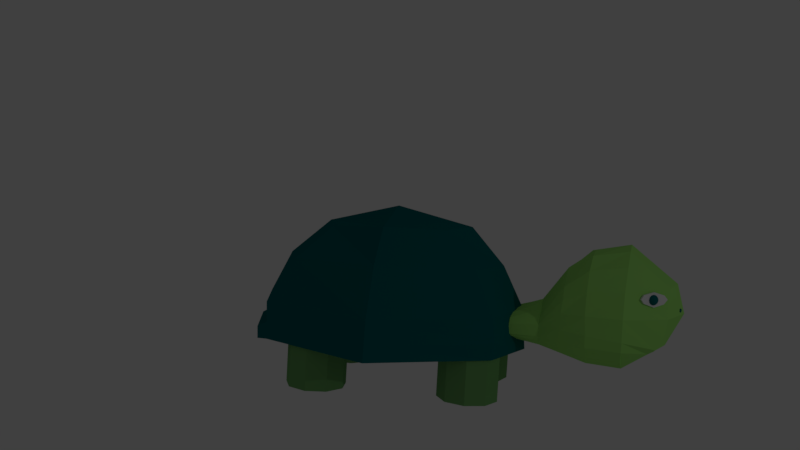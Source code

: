 # Source: Turtle.blend  (saved by Blender 2.79.0; exported with 4.5.12 LTS)
import bpy
from mathutils import Matrix  # noqa: F401  (used for matrix-valued properties, if any)

bpy.ops.wm.read_factory_settings(use_empty=True)
scene = bpy.context.scene
scene.name = 'Scene'

# ---- collections
col_collection_1 = bpy.data.collections.new('Collection 1'); scene.collection.children.link(col_collection_1)

# ---- materials (node trees are filled in below, after node groups)
mat_carapa_a = bpy.data.materials.new('Carapaça')
mat_carapa_a.alpha_threshold = 0.0
mat_carapa_a.use_transparent_shadow = False
mat_carapa_a.diffuse_color = (0.0, 0.1396, 0.1473, 1.0)
mat_carapa_a.roughness = 0.5
mat_tartaruga = bpy.data.materials.new('tartaruga')
mat_tartaruga.alpha_threshold = 0.0
mat_tartaruga.use_transparent_shadow = False
mat_tartaruga.diffuse_color = (0.3612, 0.8, 0.176, 1.0)
mat_tartaruga.roughness = 0.5
mat_olhos = bpy.data.materials.new('olhos')
mat_olhos.alpha_threshold = 0.0
mat_olhos.use_transparent_shadow = False
mat_olhos.roughness = 0.5
mat_olhos.specular_intensity = 1.0
mat_tartaruga_1 = bpy.data.materials.new('Tartaruga')
mat_tartaruga_1.alpha_threshold = 0.0
mat_tartaruga_1.use_transparent_shadow = False
mat_tartaruga_1.diffuse_color = (0.1714, 0.4125, 0.1356, 1.0)
mat_tartaruga_1.roughness = 0.5

# ---- material node trees

# ---- world
world_world = bpy.data.worlds.new('World'); scene.world = world_world
world_world.color = (0.05088, 0.05088, 0.05088)
world_world.use_sun_shadow = False
world_world.sun_shadow_jitter_overblur = 0.0
world_world.cycles.sampling_method = 'MANUAL'

# ---- cameras
cam_camera = bpy.data.cameras.new('Camera')
cam_camera.clip_end = 100.0
cam_camera.lens = 35.0
cam_camera.sensor_width = 32.0
cam_camera.sensor_height = 18.0
cam_camera.ortho_scale = 7.314
cam_camera.dof.focus_distance = 0.0
cam_camera.dof.aperture_fstop = 128.0

# ---- lights
light_lamp = bpy.data.lights.new('Lamp', 'POINT')
light_lamp.transmission_factor = 0.0
light_lamp.cutoff_distance = 30.0
light_lamp.energy = 100.0
light_lamp.shadow_buffer_clip_start = 1.001
light_lamp.shadow_soft_size = 0.1
light_lamp.shadow_maximum_resolution = 0.006
light_lamp.use_absolute_resolution = True

# ---- meshes
me_plane_004 = bpy.data.meshes.new('Plane.004')
me_plane_004.from_pydata([(-0.8372, -0.6419, -0.0696), (0.7683, -0.8433, -0.02338), (-0.8205, 0.7371, 0.05838), (0.8451, 0.4725, 0.0854), (-0.9977, -0.005261, 0.02741), (1.02, -0.07894, 0.01762), (-0.01621, -0.9963, -0.03292), (0.05095, 0.996, 0.1035), (0.02084, -0.0421, 0.04234), (7.526, -0.6936, -2.873), (8.539, -0.8949, -4.119), (7.638, 0.6855, -2.808), (8.672, 0.4208, -4.114), (7.506, -0.0569, -2.686), (8.725, -0.1306, -4.294), (8.055, -1.048, -3.502), (8.204, 0.9444, -3.473), (8.137, -0.09374, -3.486)], [], [(8, 5, 3, 7), (6, 1, 5, 8), (0, 6, 8, 4), (4, 8, 7, 2), (17, 14, 12, 16), (15, 10, 14, 17), (9, 15, 17, 13), (13, 17, 16, 11)])
me_plane_004.materials.append(mat_carapa_a)
me_plane_004.materials.append(mat_tartaruga)
me_plane_004.materials.append(mat_olhos)
me_plane_004.use_remesh_preserve_volume = False
me_plane_004.use_remesh_preserve_attributes = False
me_plane_004.use_mirror_vertex_groups = False
me_plane_004.update()
me_cylinder_001 = bpy.data.meshes.new('Cylinder.001')
me_cylinder_001.from_pydata([(-0.3724, 1.036, -0.4682), (-0.3754, 1.059, 0.4015), (-0.0703, 0.9263, -0.4643), (-0.07328, 0.9493, 0.4054), (0.09036, 0.6479, -0.4564), (0.08738, 0.671, 0.4133), (0.03443, 0.3314, -0.4482), (0.03145, 0.3545, 0.4215), (-0.2119, 0.1249, -0.4436), (-0.2149, 0.1479, 0.4261), (-0.5334, 0.125, -0.4447), (-0.5364, 0.148, 0.425), (-0.7796, 0.3316, -0.451), (-0.7826, 0.3546, 0.4187), (-0.8354, 0.6481, -0.4595), (-0.8383, 0.6712, 0.4101), (-0.6745, 0.9264, -0.4664), (-0.6775, 0.9495, 0.4033), (0.1929, -1.251, -0.3981), (0.1908, -1.222, 0.4715), (0.4814, -1.393, -0.3926), (0.4793, -1.364, 0.4769), (0.6111, -1.687, -0.3825), (0.609, -1.658, 0.487), (0.5214, -1.995, -0.3725), (0.5193, -1.966, 0.497), (0.2542, -2.174, -0.3672), (0.2521, -2.145, 0.5024), (-0.06543, -2.139, -0.3691), (-0.0675, -2.111, 0.5004), (-0.2879, -1.908, -0.3773), (-0.29, -1.879, 0.4922), (-0.3092, -1.587, -0.3881), (-0.3113, -1.558, 0.4814), (-0.1193, -1.328, -0.3962), (-0.1214, -1.299, 0.4733), (-2.144, 0.7106, 0.3922), (-2.145, 0.6834, -0.4774), (-2.258, 0.41, 0.4016), (-2.258, 0.3828, -0.468), (-2.152, 0.1067, 0.4111), (-2.152, 0.0795, -0.4585), (-1.876, -0.05738, 0.4162), (-1.876, -0.08461, -0.4534), (-1.558, -0.005513, 0.4144), (-1.559, -0.03275, -0.4551), (-1.349, 0.2381, 0.4067), (-1.349, 0.2108, -0.4628), (-1.345, 0.5594, 0.3967), (-1.345, 0.5321, -0.4729), (-1.548, 0.8081, 0.389), (-1.548, 0.7809, -0.4806), (-1.864, 0.8678, 0.3872), (-1.864, 0.8406, -0.4824), (-1.863, -1.507, 0.4569), (-1.855, -1.528, -0.4128), (-2.105, -1.718, 0.4599), (-2.098, -1.738, -0.4098), (-2.156, -2.035, 0.4671), (-2.148, -2.056, -0.4027), (-1.99, -2.311, 0.4751), (-1.983, -2.331, -0.3947), (-1.686, -2.415, 0.4802), (-1.679, -2.436, -0.3896), (-1.386, -2.3, 0.48), (-1.379, -2.321, -0.3898), (-1.23, -2.019, 0.4746), (-1.223, -2.04, -0.3952), (-1.291, -1.704, 0.4665), (-1.284, -1.725, -0.4032), (-1.541, -1.501, 0.4595), (-1.534, -1.522, -0.4102)], [], [(0, 1, 3, 2), (2, 3, 5, 4), (4, 5, 7, 6), (6, 7, 9, 8), (8, 9, 11, 10), (10, 11, 13, 12), (12, 13, 15, 14), (3, 1, 17, 15, 13, 11, 9, 7, 5), (14, 15, 17, 16), (16, 17, 1, 0), (0, 2, 4, 6, 8, 10, 12, 14, 16), (18, 19, 21, 20), (20, 21, 23, 22), (22, 23, 25, 24), (24, 25, 27, 26), (26, 27, 29, 28), (28, 29, 31, 30), (30, 31, 33, 32), (21, 19, 35, 33, 31, 29, 27, 25, 23), (32, 33, 35, 34), (34, 35, 19, 18), (18, 20, 22, 24, 26, 28, 30, 32, 34), (71, 70, 68, 69), (53, 51, 49, 47, 45, 43, 41, 39, 37), (37, 36, 52, 53), (39, 38, 36, 37), (41, 40, 38, 39), (43, 42, 40, 41), (45, 44, 42, 43), (47, 46, 44, 45), (49, 48, 46, 47), (51, 50, 48, 49), (53, 52, 50, 51), (71, 69, 67, 65, 63, 61, 59, 57, 55), (55, 54, 70, 71), (57, 56, 54, 55), (59, 58, 56, 57), (61, 60, 58, 59), (63, 62, 60, 61), (65, 64, 62, 63), (67, 66, 64, 65), (69, 68, 66, 67)])
me_cylinder_001.materials.append(mat_tartaruga_1)
me_cylinder_001.materials.append(mat_carapa_a)
me_cylinder_001.use_remesh_preserve_volume = False
me_cylinder_001.use_remesh_preserve_attributes = False
me_cylinder_001.use_mirror_vertex_groups = False
me_cylinder_001.update()
me_plane_002 = bpy.data.meshes.new('Plane.002')
me_plane_002.from_pydata([(11.0, -4.053, -10.37), (11.93, -4.009, -11.95), (11.03, -3.331, -10.35), (11.97, -3.327, -11.93), (10.85, -3.672, -10.08), (12.08, -3.668, -12.17), (11.45, -4.319, -11.17), (11.51, -3.082, -11.13), (11.48, -3.67, -11.15), (17.94, -4.017, -11.7), (18.84, -3.973, -10.1), (17.9, -3.294, -11.69), (18.8, -3.291, -10.08), (17.76, -3.636, -11.98), (18.95, -3.631, -9.863), (18.4, -4.283, -10.91), (18.34, -3.046, -10.88), (18.37, -3.633, -10.89)], [], [(8, 5, 3, 7), (6, 1, 5, 8), (0, 6, 8, 4), (4, 8, 7, 2), (17, 14, 12, 16), (15, 10, 14, 17), (9, 15, 17, 13), (13, 17, 16, 11)])
me_plane_002.materials.append(mat_olhos)
me_plane_002.use_remesh_preserve_volume = False
me_plane_002.use_remesh_preserve_attributes = False
me_plane_002.use_mirror_vertex_groups = False
me_plane_002.update()
me_sphere_001 = bpy.data.meshes.new('Sphere.001')
me_sphere_001.from_pydata([(-7.765e-09, 2.826e-09, 0.08), (0.01759, 0.02096, 0.07518), (0.03305, 0.03939, 0.06128), (0.04453, 0.05307, 0.04), (0.05064, 0.06035, 0.01389), (0.05064, 0.06035, -0.01389), (0.04453, 0.05307, -0.04), (0.03305, 0.03939, -0.06128), (0.01759, 0.02096, -0.07518), (0.02695, 0.004751, 0.07518), (0.05064, 0.00893, 0.06128), (0.06823, 0.01203, 0.04), (0.07759, 0.01368, 0.01389), (0.07759, 0.01368, -0.01389), (0.06823, 0.01203, -0.04), (0.05064, 0.00893, -0.06128), (0.02695, 0.004751, -0.07518), (0.0237, -0.01368, 0.07518), (0.04453, -0.02571, 0.06128), (0.06, -0.03464, 0.04), (0.06823, -0.03939, 0.01389), (0.06823, -0.03939, -0.01389), (0.06, -0.03464, -0.04), (0.04453, -0.02571, -0.06128), (0.0237, -0.01368, -0.07518), (0.009358, -0.02571, 0.07518), (0.01759, -0.04832, 0.06128), (0.0237, -0.0651, 0.04), (0.02695, -0.07403, 0.01389), (0.02695, -0.07403, -0.01389), (0.0237, -0.0651, -0.04), (0.01759, -0.04832, -0.06128), (0.009358, -0.02571, -0.07518), (0.0, 1.208e-08, -0.08), (-0.009358, -0.02571, 0.07518), (-0.01759, -0.04832, 0.06128), (-0.0237, -0.0651, 0.04), (-0.02695, -0.07403, 0.01389), (-0.02695, -0.07403, -0.01389), (-0.0237, -0.0651, -0.04), (-0.01759, -0.04832, -0.06128), (-0.009358, -0.02571, -0.07518), (-0.0237, -0.01368, 0.07518), (-0.04453, -0.02571, 0.06128), (-0.06, -0.03464, 0.04), (-0.06823, -0.03939, 0.01389), (-0.06823, -0.03939, -0.01389), (-0.06, -0.03464, -0.04), (-0.04453, -0.02571, -0.06128), (-0.0237, -0.01368, -0.07518), (-0.02695, 0.004751, 0.07518), (-0.05064, 0.00893, 0.06128), (-0.06823, 0.01203, 0.04), (-0.07759, 0.01368, 0.01389), (-0.07759, 0.01368, -0.01389), (-0.06823, 0.01203, -0.04), (-0.05064, 0.00893, -0.06128), (-0.02695, 0.004751, -0.07518), (-0.01759, 0.02096, 0.07518), (-0.03305, 0.03939, 0.06128), (-0.04453, 0.05307, 0.04), (-0.05064, 0.06035, 0.01389), (-0.05064, 0.06035, -0.01389), (-0.04453, 0.05307, -0.04), (-0.03305, 0.03939, -0.06128), (-0.01759, 0.02096, -0.07518), (-5.902e-09, 0.02736, 0.07518), (-1.335e-08, 0.05142, 0.06128), (-1.149e-08, 0.06928, 0.04), (-1.522e-08, 0.07878, 0.01389), (-1.522e-08, 0.07878, -0.01389), (-1.149e-08, 0.06928, -0.04), (-1.335e-08, 0.05142, -0.06128), (-7.765e-09, 0.02736, -0.07518), (-1.276, 0.06289, 0.07924), (-1.259, 0.08385, 0.07442), (-1.243, 0.1023, 0.06053), (-1.232, 0.116, 0.03924), (-1.226, 0.1232, 0.01314), (-1.226, 0.1232, -0.01465), (-1.232, 0.116, -0.04076), (-1.243, 0.1023, -0.06204), (-1.259, 0.08385, -0.07593), (-1.249, 0.06764, 0.07442), (-1.226, 0.07182, 0.06053), (-1.208, 0.07492, 0.03924), (-1.199, 0.07657, 0.01314), (-1.199, 0.07657, -0.01465), (-1.208, 0.07492, -0.04076), (-1.226, 0.07182, -0.06204), (-1.249, 0.06764, -0.07593), (-1.253, 0.04921, 0.07442), (-1.232, 0.03718, 0.06053), (-1.216, 0.02825, 0.03924), (-1.208, 0.0235, 0.01314), (-1.208, 0.0235, -0.01465), (-1.216, 0.02825, -0.04076), (-1.232, 0.03718, -0.06204), (-1.253, 0.04921, -0.07593), (-1.267, 0.03718, 0.07442), (-1.259, 0.01457, 0.06053), (-1.253, -0.002214, 0.03924), (-1.249, -0.01114, 0.01314), (-1.249, -0.01114, -0.01465), (-1.253, -0.002214, -0.04076), (-1.259, 0.01457, -0.06204), (-1.267, 0.03718, -0.07593), (-1.276, 0.06289, -0.08076), (-1.286, 0.03718, 0.07442), (-1.294, 0.01457, 0.06053), (-1.3, -0.002214, 0.03924), (-1.303, -0.01114, 0.01314), (-1.303, -0.01114, -0.01465), (-1.3, -0.002214, -0.04076), (-1.294, 0.01457, -0.06204), (-1.286, 0.03718, -0.07593), (-1.3, 0.04921, 0.07442), (-1.321, 0.03718, 0.06053), (-1.336, 0.02825, 0.03924), (-1.345, 0.0235, 0.01314), (-1.345, 0.0235, -0.01465), (-1.336, 0.02825, -0.04076), (-1.321, 0.03718, -0.06204), (-1.3, 0.04921, -0.07593), (-1.303, 0.06764, 0.07442), (-1.327, 0.07182, 0.06053), (-1.345, 0.07492, 0.03924), (-1.354, 0.07657, 0.01314), (-1.354, 0.07657, -0.01465), (-1.345, 0.07492, -0.04076), (-1.327, 0.07182, -0.06204), (-1.303, 0.06764, -0.07593), (-1.294, 0.08385, 0.07442), (-1.309, 0.1023, 0.06053), (-1.321, 0.116, 0.03924), (-1.327, 0.1232, 0.01314), (-1.327, 0.1232, -0.01465), (-1.321, 0.116, -0.04076), (-1.309, 0.1023, -0.06204), (-1.294, 0.08385, -0.07593), (-1.276, 0.09025, 0.07442), (-1.276, 0.1143, 0.06053), (-1.276, 0.1322, 0.03924), (-1.276, 0.1417, 0.01314), (-1.276, 0.1417, -0.01465), (-1.276, 0.1322, -0.04076), (-1.276, 0.1143, -0.06204), (-1.276, 0.09025, -0.07593)], [], [(72, 71, 6, 7), (69, 68, 3, 4), (66, 0, 1), (73, 72, 7, 8), (70, 69, 4, 5), (67, 66, 1, 2), (33, 73, 8), (71, 70, 5, 6), (68, 67, 2, 3), (5, 4, 12, 13), (2, 1, 9, 10), (33, 8, 16), (6, 5, 13, 14), (3, 2, 10, 11), (7, 6, 14, 15), (4, 3, 11, 12), (1, 0, 9), (8, 7, 15, 16), (11, 10, 18, 19), (15, 14, 22, 23), (12, 11, 19, 20), (9, 0, 17), (16, 15, 23, 24), (13, 12, 20, 21), (10, 9, 17, 18), (33, 16, 24), (14, 13, 21, 22), (17, 0, 25), (24, 23, 31, 32), (21, 20, 28, 29), (18, 17, 25, 26), (33, 24, 32), (22, 21, 29, 30), (19, 18, 26, 27), (23, 22, 30, 31), (20, 19, 27, 28), (33, 32, 41), (30, 29, 38, 39), (27, 26, 35, 36), (31, 30, 39, 40), (28, 27, 36, 37), (25, 0, 34), (32, 31, 40, 41), (29, 28, 37, 38), (26, 25, 34, 35), (40, 39, 47, 48), (37, 36, 44, 45), (34, 0, 42), (41, 40, 48, 49), (38, 37, 45, 46), (35, 34, 42, 43), (33, 41, 49), (39, 38, 46, 47), (36, 35, 43, 44), (46, 45, 53, 54), (43, 42, 50, 51), (33, 49, 57), (47, 46, 54, 55), (44, 43, 51, 52), (48, 47, 55, 56), (45, 44, 52, 53), (42, 0, 50), (49, 48, 56, 57), (52, 51, 59, 60), (56, 55, 63, 64), (53, 52, 60, 61), (50, 0, 58), (57, 56, 64, 65), (54, 53, 61, 62), (51, 50, 58, 59), (33, 57, 65), (55, 54, 62, 63), (58, 0, 66), (65, 64, 72, 73), (62, 61, 69, 70), (59, 58, 66, 67), (33, 65, 73), (63, 62, 70, 71), (60, 59, 67, 68), (64, 63, 71, 72), (61, 60, 68, 69), (146, 145, 80, 81), (143, 142, 77, 78), (140, 74, 75), (147, 146, 81, 82), (144, 143, 78, 79), (141, 140, 75, 76), (107, 147, 82), (145, 144, 79, 80), (142, 141, 76, 77), (79, 78, 86, 87), (76, 75, 83, 84), (107, 82, 90), (80, 79, 87, 88), (77, 76, 84, 85), (81, 80, 88, 89), (78, 77, 85, 86), (75, 74, 83), (82, 81, 89, 90), (85, 84, 92, 93), (89, 88, 96, 97), (86, 85, 93, 94), (83, 74, 91), (90, 89, 97, 98), (87, 86, 94, 95), (84, 83, 91, 92), (107, 90, 98), (88, 87, 95, 96), (91, 74, 99), (98, 97, 105, 106), (95, 94, 102, 103), (92, 91, 99, 100), (107, 98, 106), (96, 95, 103, 104), (93, 92, 100, 101), (97, 96, 104, 105), (94, 93, 101, 102), (107, 106, 115), (104, 103, 112, 113), (101, 100, 109, 110), (105, 104, 113, 114), (102, 101, 110, 111), (99, 74, 108), (106, 105, 114, 115), (103, 102, 111, 112), (100, 99, 108, 109), (114, 113, 121, 122), (111, 110, 118, 119), (108, 74, 116), (115, 114, 122, 123), (112, 111, 119, 120), (109, 108, 116, 117), (107, 115, 123), (113, 112, 120, 121), (110, 109, 117, 118), (120, 119, 127, 128), (117, 116, 124, 125), (107, 123, 131), (121, 120, 128, 129), (118, 117, 125, 126), (122, 121, 129, 130), (119, 118, 126, 127), (116, 74, 124), (123, 122, 130, 131), (126, 125, 133, 134), (130, 129, 137, 138), (127, 126, 134, 135), (124, 74, 132), (131, 130, 138, 139), (128, 127, 135, 136), (125, 124, 132, 133), (107, 131, 139), (129, 128, 136, 137), (132, 74, 140), (139, 138, 146, 147), (136, 135, 143, 144), (133, 132, 140, 141), (107, 139, 147), (137, 136, 144, 145), (134, 133, 141, 142), (138, 137, 145, 146), (135, 134, 142, 143)])
me_sphere_001.polygons.foreach_set('use_smooth', [True] * 162)
me_sphere_001.materials.append(mat_carapa_a)
me_sphere_001.materials.append(mat_tartaruga)
me_sphere_001.materials.append(mat_olhos)
me_sphere_001.use_remesh_preserve_volume = False
me_sphere_001.use_remesh_preserve_attributes = False
me_sphere_001.use_mirror_vertex_groups = False
me_sphere_001.update()
me_cube_001 = bpy.data.meshes.new('Cube.001')
me_cube_001.from_pydata([(-1.225, -1.568, -0.9635), (-0.5045, -0.9451, 0.838), (-1.0, 1.976, -0.9271), (-0.4955, 0.933, 0.8811), (1.083, -1.705, -0.951), (0.5411, -0.8869, 0.8204), (1.0, 1.765, -0.9271), (0.5273, 0.9045, 0.8878), (-1.93, 0.04006, -1.009), (-0.9992, 0.02887, 0.8834), (1.801, 0.01575, -0.9773), (1.024, 0.02887, 0.9105), (-1.195, -1.588, -0.3641), (-1.044, 1.847, -0.2905), (1.056, 1.749, -0.2919), (1.065, -1.731, -0.375), (1.768, 0.02072, -0.3724), (-1.9, 0.01257, -0.3692), (-1.099, -1.364, 0.2558), (-0.8451, 1.585, 0.322), (0.9003, 1.443, 0.3673), (0.9954, -1.318, 0.328), (1.458, 0.02316, 0.3893), (-1.589, 0.02887, 0.2648), (0.002585, 2.169, -0.9271), (0.002585, 1.229, 0.9213), (0.002585, -2.034, -0.9389), (0.002585, -1.085, 0.8631), (0.002585, 0.02887, 1.173), (0.002585, 0.02887, -0.9624), (0.002585, -2.04, -0.3694), (0.002585, 2.102, -0.2912), (0.002585, -1.719, 0.2949), (0.002585, 1.762, 0.3519), (-1.017, 1.925, -0.6753), (1.022, 1.791, -0.6759), (1.076, -1.715, -0.6862), (1.788, 0.01772, -0.738), (-1.918, 0.03546, -0.7213), (-1.204, -1.576, -0.6894), (0.002585, 2.143, -0.6756), (0.002585, -2.037, -0.6767), (1.066, -1.863, -0.7723), (1.074, -1.852, -0.9549), (-0.007099, -2.182, -0.9428), (-1.235, -1.715, -0.9674), (-0.007099, -2.184, -0.7627), (-1.214, -1.723, -0.7755)], [], [(23, 9, 3, 19), (33, 25, 7, 20), (22, 11, 5, 21), (32, 27, 1, 18), (29, 10, 4, 26), (28, 9, 1, 27), (25, 3, 9, 28), (24, 6, 10, 29), (20, 7, 11, 22), (18, 1, 9, 23), (39, 12, 17, 38), (35, 14, 16, 37), (41, 30, 12, 39), (37, 16, 15, 36), (40, 31, 14, 35), (38, 17, 13, 34), (12, 18, 23, 17), (14, 20, 22, 16), (30, 32, 18, 12), (16, 22, 21, 15), (31, 33, 20, 14), (17, 23, 19, 13), (13, 19, 33, 31), (15, 21, 32, 30), (34, 13, 31, 40), (36, 15, 30, 41), (2, 24, 29, 8), (7, 25, 28, 11), (11, 28, 27, 5), (8, 29, 26, 0), (21, 5, 27, 32), (19, 3, 25, 33), (41, 39, 47, 46), (2, 34, 40, 24), (8, 38, 34, 2), (24, 40, 35, 6), (10, 37, 36, 4), (0, 26, 44, 45), (6, 35, 37, 10), (0, 39, 38, 8), (43, 42, 46, 44), (44, 46, 47, 45), (4, 36, 42, 43), (39, 0, 45, 47), (26, 4, 43, 44), (36, 41, 46, 42)])
me_cube_001.materials.append(mat_carapa_a)
me_cube_001.materials.append(mat_tartaruga)
me_cube_001.use_remesh_preserve_volume = False
me_cube_001.use_remesh_preserve_attributes = False
me_cube_001.use_mirror_vertex_groups = False
me_cube_001.update()
me_plane_001 = bpy.data.meshes.new('Plane.001')
me_plane_001.from_pydata([(0.6474, 0.5146, -3.594), (0.0, 0.7944, -3.649), (0.5938, -0.8809, -3.586), (0.0, -1.065, -3.631), (0.9252, -0.2019, -3.563), (0.0, -0.18, -4.487), (0.3424, 0.7216, -3.622), (0.2843, -1.052, -3.619), (0.5502, -0.2019, -4.205), (0.8123, 0.178, -3.568), (0.0, 0.2604, -4.361), (0.4686, 0.2369, -4.211), (0.0, -0.6874, -4.248), (0.8338, -0.5537, -3.574), (0.4861, -0.6803, -4.077), (0.6372, 0.4261, -3.054), (0.0, 0.6663, -3.124), (0.5627, -0.8887, -3.08), (0.0, -1.073, -3.117), (0.8603, -0.2131, -3.032), (0.4051, 0.6221, -3.089), (0.2886, -1.024, -3.097), (0.78, 0.1182, -3.035), (0.8324, -0.5016, -3.054), (0.5867, 0.1435, -2.706), (0.0, 0.3672, -2.741), (0.5395, -0.7704, -2.672), (0.0, -0.9668, -2.732), (0.6889, -0.2463, -2.68), (0.3403, 0.2763, -2.721), (0.2182, -0.9227, -2.704), (0.6772, -0.03645, -2.703), (0.6913, -0.4793, -2.687), (0.3413, -0.2575, -2.388), (0.0, -0.1556, -2.387), (0.4519, -0.7175, -2.366), (0.0, -0.8823, -2.412), (0.5128, -0.4662, -2.365), (0.1586, -0.1899, -2.38), (0.1721, -0.8391, -2.378), (0.4646, -0.3579, -2.374), (0.5028, -0.5575, -2.368), (0.3413, -0.3514, -1.95), (0.0, -0.3381, -1.949), (0.4519, -0.6815, -1.928), (0.0, -0.783, -1.974), (0.5128, -0.4908, -1.927), (0.1586, -0.338, -1.942), (0.2792, -0.7408, -1.903), (0.4646, -0.4081, -1.935), (0.5028, -0.5746, -1.93), (0.0, -0.8004, -4.101), (0.7453, -0.7195, -3.577), (0.3907, -0.7745, -3.975), (0.748, -0.7035, -3.06), (0.6254, -0.655, -2.683), (0.4906, -0.6523, -2.367), (0.4906, -0.6488, -1.929), (0.4296, -0.7048, -3.894), (0.4777, -0.6366, -4.047), (0.0, -0.6179, -4.218), (0.0, -0.7218, -4.03)], [], [(11, 6, 0, 9), (14, 8, 4, 13), (12, 5, 8, 14), (10, 1, 6, 11), (5, 10, 11, 8), (8, 11, 9, 4), (14, 59, 60, 12), (53, 14, 13, 52), (2, 17, 21, 7), (1, 16, 20, 6), (52, 54, 17, 2), (6, 20, 15, 0), (9, 22, 19, 4), (0, 15, 22, 9), (7, 21, 18, 3), (4, 19, 23, 13), (17, 26, 30, 21), (16, 25, 29, 20), (54, 55, 26, 17), (21, 30, 27, 18), (19, 28, 32, 23), (15, 24, 31, 22), (22, 31, 28, 19), (20, 29, 24, 15), (55, 56, 35, 26), (30, 39, 36, 27), (28, 37, 41, 32), (24, 33, 40, 31), (31, 40, 37, 28), (29, 38, 33, 24), (26, 35, 39, 30), (25, 34, 38, 29), (33, 42, 49, 40), (40, 49, 46, 37), (38, 47, 42, 33), (35, 44, 48, 39), (34, 43, 47, 38), (56, 57, 44, 35), (39, 48, 45, 36), (37, 46, 50, 41), (47, 43, 45, 48, 44, 57, 50, 46, 49, 42), (41, 50, 57, 56), (32, 41, 56, 55), (23, 32, 55, 54), (13, 23, 54, 52), (7, 53, 52, 2), (3, 51, 53, 7), (61, 60, 59, 58), (53, 14, 59, 58), (51, 61, 58, 53)])
me_plane_001.polygons.foreach_set('material_index', [0, 0, 0, 0, 0, 0, 0, 0, 0, 0, 0, 0, 0, 0, 0, 0, 0, 0, 0, 0, 0, 0, 0, 0, 0, 0, 0, 0, 0, 0, 0, 0, 0, 0, 0, 0, 0, 0, 0, 0, 0, 0, 0, 0, 0, 0, 0, 1, 0, 0])
me_plane_001.materials.append(mat_tartaruga)
me_plane_001.materials.append(mat_carapa_a)
me_plane_001.use_remesh_preserve_volume = False
me_plane_001.use_remesh_preserve_attributes = False
me_plane_001.use_mirror_vertex_groups = False
me_plane_001.update()

# ---- objects
ob_plane = bpy.data.objects.new('Plane', me_plane_004)
ob_cylinder = bpy.data.objects.new('Cylinder', me_cylinder_001)
ob_olhos = bpy.data.objects.new('Olhos', me_plane_002)
ob_sphere = bpy.data.objects.new('Sphere', me_sphere_001)
ob_carapa_a = bpy.data.objects.new('Carapaça', me_cube_001)
ob_cabe_a = bpy.data.objects.new('Cabeça', me_plane_001)
ob_lamp = bpy.data.objects.new('Lamp', light_lamp)
ob_camera = bpy.data.objects.new('Camera', cam_camera)

# ---- transforms, parenting, visibility, modifiers, constraints
ob_plane.location = (0.1284, 4.307, 1.596)
ob_plane.rotation_euler = (1.571, -0.0, -0.4574)
ob_plane.scale = (-0.0278, -0.0278, -0.0278)
ob_plane.lineart.crease_threshold = 0.0
_m = ob_plane.modifiers.new('Solidify', 'SOLIDIFY')
_m.thickness = 0.357
_m.offset = 0.4788
_m.nonmanifold_thickness_mode = 'FIXED'
_m.nonmanifold_merge_threshold = 0.0003
ob_cylinder.location = (0.9029, 0.6497, 0.4774)
ob_cylinder.rotation_euler = (0.02739, 0.01368, -0.1284)
ob_cylinder.lineart.crease_threshold = 0.0
ob_olhos.location = (-2.693, 1.904, 2.454)
ob_olhos.rotation_euler = (1.571, -0.0, 0.0)
ob_olhos.scale = (0.1799, 0.1799, 0.1799)
ob_olhos.lineart.crease_threshold = 0.0
_m = ob_olhos.modifiers.new('Solidify', 'SOLIDIFY')
_m.thickness = 0.19
_m.nonmanifold_thickness_mode = 'FIXED'
_m.nonmanifold_merge_threshold = 0.0003
ob_sphere.parent = ob_olhos
ob_sphere.matrix_parent_inverse = Matrix(((5.558, 0.0, 0.0, 14.97), (-4.768e-07, -2.429e-07, 5.558, -13.22), (0.0, -5.558, -2.429e-07, 10.58), (0.0, 0.0, 0.0, 1.0)))
ob_sphere.location = (0.628, 3.86, 1.718)
ob_sphere.lineart.crease_threshold = 0.0
ob_carapa_a.location = (-0.03818, -0.1219, 1.663)
ob_carapa_a.lineart.crease_threshold = 0.0
ob_cabe_a.location = (-0.007628, -0.1072, 1.712)
ob_cabe_a.rotation_euler = (1.571, 0.0, 0.0)
ob_cabe_a.lineart.crease_threshold = 0.0
_m = ob_cabe_a.modifiers.new('Mirror', 'MIRROR')
_m.use_clip = True
ob_lamp.location = (5.373, 10.8, 5.312)
ob_lamp.rotation_euler = (0.2271, 0.3098, 2.032)
ob_lamp.lock_rotations_4d = False
ob_lamp.empty_display_type = 'ARROWS'
ob_lamp.color = (0.0, 0.0, 0.0, 0.0)
ob_lamp.lineart.crease_threshold = 0.0
ob_camera.location = (13.59, 2.855, 3.806)
ob_camera.rotation_euler = (1.479, -0.05878, 1.787)
ob_camera.lock_rotations_4d = False
ob_camera.empty_display_type = 'ARROWS'
ob_camera.color = (0.0, 0.0, 0.0, 0.0)
ob_camera.display_type = 'WIRE'
ob_camera.lineart.crease_threshold = 0.0

# ---- collection membership
col_collection_1.objects.link(ob_plane)
col_collection_1.objects.link(ob_cylinder)
col_collection_1.objects.link(ob_olhos)
col_collection_1.objects.link(ob_sphere)
col_collection_1.objects.link(ob_carapa_a)
col_collection_1.objects.link(ob_cabe_a)
col_collection_1.objects.link(ob_lamp)
col_collection_1.objects.link(ob_camera)

# ---- scene / render settings (as saved in the file)
scene.camera = ob_camera
scene.frame_start = 1; scene.frame_end = 250; scene.frame_set(0)
scene.render.engine = 'BLENDER_EEVEE_NEXT'
scene.render.resolution_percentage = 50
scene.render.dither_intensity = 0.0
scene.cycles.use_denoising = False
scene.cycles.samples = 128
scene.cycles.sampling_pattern = 'TABULATED_SOBOL'
scene.cycles.use_adaptive_sampling = False
scene.cycles.use_light_tree = False
scene.cycles.blur_glossy = 0.0
scene.cycles.sample_clamp_indirect = 0.0
scene.view_settings.view_transform = 'Standard'
bpy.context.view_layer.update()
